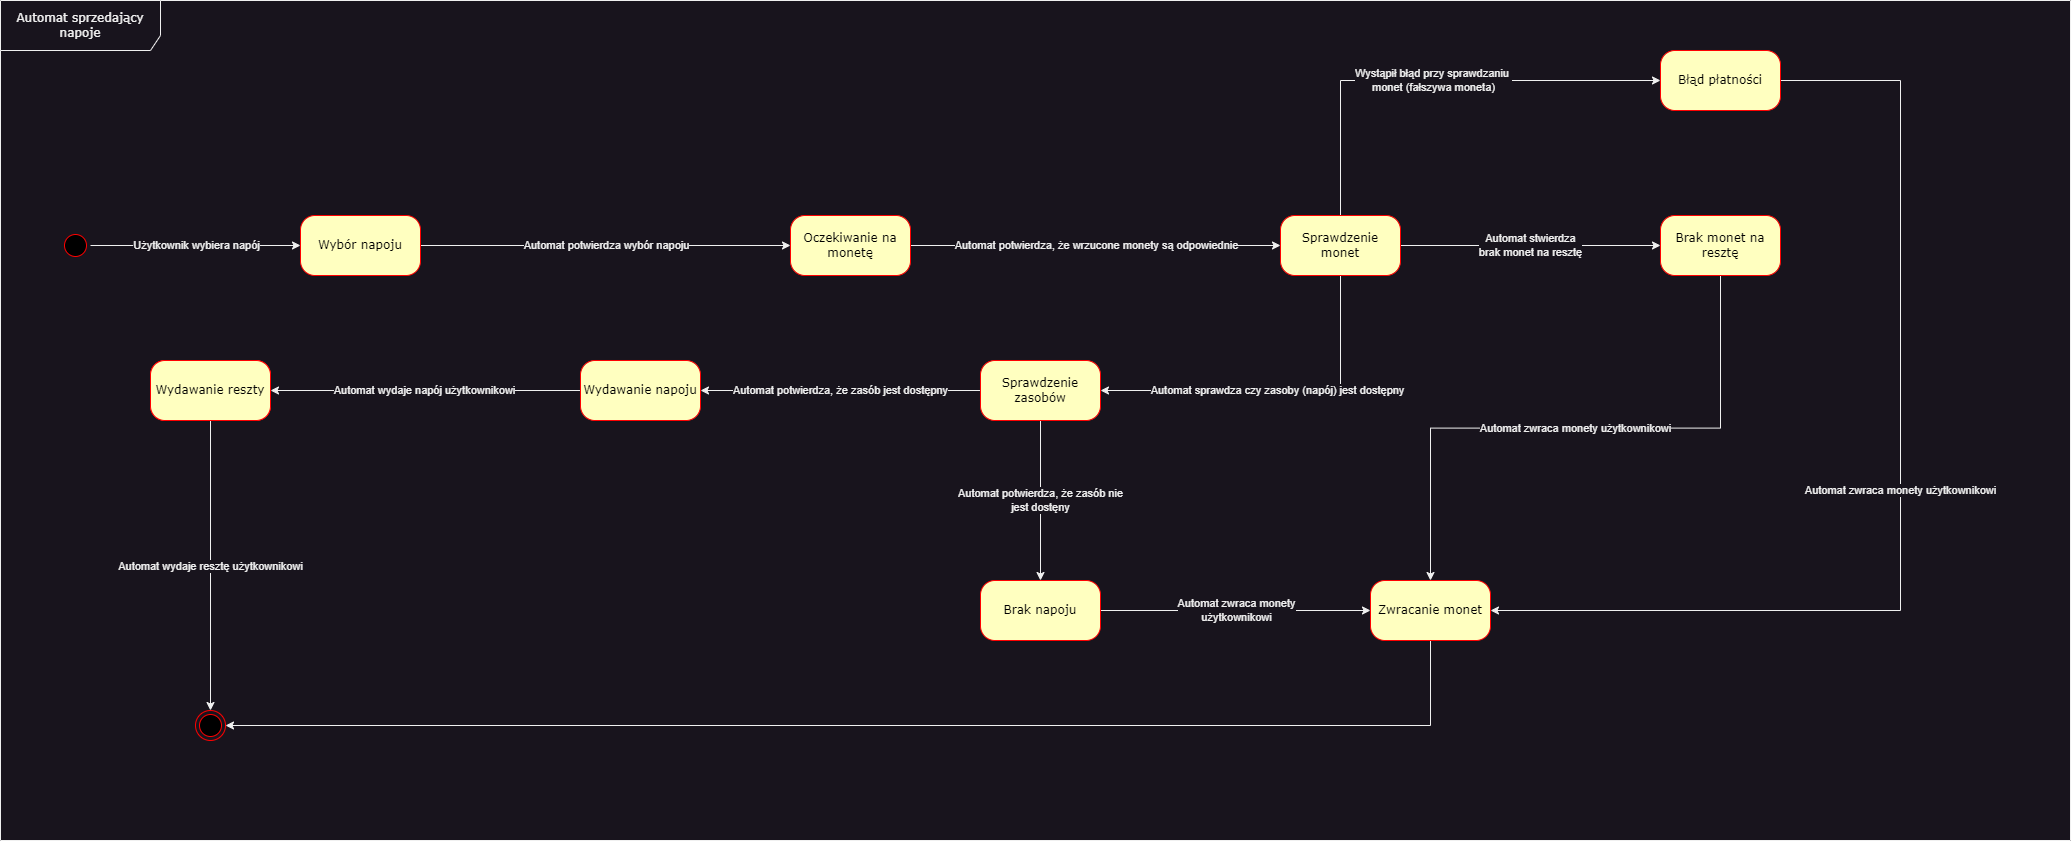

The diagram above was exported from draw.io. Its source (the exported page's mxGraphModel, read from the mxfile embedded in the PNG):
<mxGraphModel dx="2868" dy="1708" grid="1" gridSize="10" guides="1" tooltips="1" connect="1" arrows="1" fold="1" page="1" pageScale="1" pageWidth="3300" pageHeight="2339" background="none" math="0" shadow="0">
  <root>
    <mxCell id="0" />
    <mxCell id="1" parent="0" />
    <mxCell id="Dpd5IMfJytVGyGf16Ber-12" value="Użytkownik wybiera napój" style="edgeStyle=orthogonalEdgeStyle;rounded=0;orthogonalLoop=1;jettySize=auto;html=1;exitX=0.5;exitY=0;exitDx=0;exitDy=0;entryX=0;entryY=0.5;entryDx=0;entryDy=0;" edge="1" parent="1" source="382b91b5511bd0f7-1" target="382b91b5511bd0f7-6">
      <mxGeometry relative="1" as="geometry" />
    </mxCell>
    <mxCell id="382b91b5511bd0f7-1" value="" style="ellipse;html=1;shape=startState;fillColor=#000000;strokeColor=#ff0000;rounded=1;shadow=0;comic=0;labelBackgroundColor=none;fontFamily=Verdana;fontSize=12;fontColor=#000000;align=center;direction=south;" parent="1" vertex="1">
      <mxGeometry x="640" y="310" width="30" height="30" as="geometry" />
    </mxCell>
    <mxCell id="Dpd5IMfJytVGyGf16Ber-24" value="Automat potwierdza, że wrzucone monety są odpowiednie" style="edgeStyle=orthogonalEdgeStyle;rounded=0;orthogonalLoop=1;jettySize=auto;html=1;exitX=1;exitY=0.5;exitDx=0;exitDy=0;entryX=0;entryY=0.5;entryDx=0;entryDy=0;" edge="1" parent="1" source="382b91b5511bd0f7-7" target="382b91b5511bd0f7-10">
      <mxGeometry relative="1" as="geometry">
        <mxPoint x="1840" y="355" as="sourcePoint" />
        <mxPoint x="1680" y="320" as="targetPoint" />
        <Array as="points">
          <mxPoint x="1800" y="325" />
          <mxPoint x="1800" y="325" />
        </Array>
      </mxGeometry>
    </mxCell>
    <mxCell id="Dpd5IMfJytVGyGf16Ber-11" value="Automat potwierdza wybór napoju" style="edgeStyle=orthogonalEdgeStyle;rounded=0;orthogonalLoop=1;jettySize=auto;html=1;exitX=1;exitY=0.5;exitDx=0;exitDy=0;" edge="1" parent="1" source="382b91b5511bd0f7-6" target="382b91b5511bd0f7-7">
      <mxGeometry relative="1" as="geometry" />
    </mxCell>
    <mxCell id="382b91b5511bd0f7-6" value="Wybór napoju" style="rounded=1;whiteSpace=wrap;html=1;arcSize=24;fillColor=#ffffc0;strokeColor=#ff0000;shadow=0;comic=0;labelBackgroundColor=none;fontFamily=Verdana;fontSize=12;fontColor=#000000;align=center;" parent="1" vertex="1">
      <mxGeometry x="880" y="295" width="120" height="60" as="geometry" />
    </mxCell>
    <mxCell id="382b91b5511bd0f7-7" value="Oczekiwanie na monetę" style="rounded=1;whiteSpace=wrap;html=1;arcSize=24;fillColor=#ffffc0;strokeColor=#ff0000;shadow=0;comic=0;labelBackgroundColor=none;fontFamily=Verdana;fontSize=12;fontColor=#000000;align=center;" parent="1" vertex="1">
      <mxGeometry x="1370" y="295" width="120" height="60" as="geometry" />
    </mxCell>
    <mxCell id="Dpd5IMfJytVGyGf16Ber-33" value="Automat zwraca monety&lt;div&gt;użytkownikowi&lt;/div&gt;" style="edgeStyle=orthogonalEdgeStyle;rounded=0;orthogonalLoop=1;jettySize=auto;html=1;exitX=1;exitY=0.5;exitDx=0;exitDy=0;" edge="1" parent="1" source="382b91b5511bd0f7-9" target="Dpd5IMfJytVGyGf16Ber-13">
      <mxGeometry relative="1" as="geometry" />
    </mxCell>
    <mxCell id="382b91b5511bd0f7-9" value="Brak napoju" style="rounded=1;whiteSpace=wrap;html=1;arcSize=24;fillColor=#ffffc0;strokeColor=#ff0000;shadow=0;comic=0;labelBackgroundColor=none;fontFamily=Verdana;fontSize=12;fontColor=#000000;align=center;" parent="1" vertex="1">
      <mxGeometry x="1560" y="660" width="120" height="60" as="geometry" />
    </mxCell>
    <mxCell id="Dpd5IMfJytVGyGf16Ber-29" value="Automat sprawdza czy zasoby (napój) jest dostępny" style="edgeStyle=orthogonalEdgeStyle;rounded=0;orthogonalLoop=1;jettySize=auto;html=1;exitX=0.5;exitY=1;exitDx=0;exitDy=0;entryX=1;entryY=0.5;entryDx=0;entryDy=0;" edge="1" parent="1" source="382b91b5511bd0f7-10" target="Dpd5IMfJytVGyGf16Ber-26">
      <mxGeometry relative="1" as="geometry" />
    </mxCell>
    <mxCell id="Dpd5IMfJytVGyGf16Ber-35" value="Automat stwierdza&lt;div&gt;brak monet na resztę&lt;/div&gt;" style="edgeStyle=orthogonalEdgeStyle;rounded=0;orthogonalLoop=1;jettySize=auto;html=1;exitX=1;exitY=0.5;exitDx=0;exitDy=0;" edge="1" parent="1" source="382b91b5511bd0f7-10" target="Dpd5IMfJytVGyGf16Ber-34">
      <mxGeometry relative="1" as="geometry" />
    </mxCell>
    <mxCell id="Dpd5IMfJytVGyGf16Ber-39" value="Wystąpił błąd przy sprawdzaniu&amp;nbsp;&lt;div&gt;monet (fałszywa moneta)&lt;/div&gt;" style="edgeStyle=orthogonalEdgeStyle;rounded=0;orthogonalLoop=1;jettySize=auto;html=1;exitX=0.5;exitY=0;exitDx=0;exitDy=0;entryX=0;entryY=0.5;entryDx=0;entryDy=0;" edge="1" parent="1" source="382b91b5511bd0f7-10" target="Dpd5IMfJytVGyGf16Ber-14">
      <mxGeometry relative="1" as="geometry" />
    </mxCell>
    <mxCell id="382b91b5511bd0f7-10" value="Sprawdzenie monet" style="rounded=1;whiteSpace=wrap;html=1;arcSize=24;fillColor=#ffffc0;strokeColor=#ff0000;shadow=0;comic=0;labelBackgroundColor=none;fontFamily=Verdana;fontSize=12;fontColor=#000000;align=center;" parent="1" vertex="1">
      <mxGeometry x="1860" y="295" width="120" height="60" as="geometry" />
    </mxCell>
    <mxCell id="2a3bc250acf0617d-8" value="Automat sprzedający napoje" style="shape=umlFrame;whiteSpace=wrap;html=1;rounded=1;shadow=0;comic=0;labelBackgroundColor=none;strokeWidth=1;fontFamily=Verdana;fontSize=12;align=center;width=160;height=50;" parent="1" vertex="1">
      <mxGeometry x="580" y="80" width="2070" height="840" as="geometry" />
    </mxCell>
    <mxCell id="Dpd5IMfJytVGyGf16Ber-49" style="edgeStyle=orthogonalEdgeStyle;rounded=0;orthogonalLoop=1;jettySize=auto;html=1;exitX=0.5;exitY=1;exitDx=0;exitDy=0;entryX=1;entryY=0.5;entryDx=0;entryDy=0;" edge="1" parent="1" source="Dpd5IMfJytVGyGf16Ber-13" target="Dpd5IMfJytVGyGf16Ber-44">
      <mxGeometry relative="1" as="geometry" />
    </mxCell>
    <mxCell id="Dpd5IMfJytVGyGf16Ber-13" value="Zwracanie monet" style="rounded=1;whiteSpace=wrap;html=1;arcSize=24;fillColor=#ffffc0;strokeColor=#ff0000;shadow=0;comic=0;labelBackgroundColor=none;fontFamily=Verdana;fontSize=12;fontColor=#000000;align=center;" vertex="1" parent="1">
      <mxGeometry x="1950" y="660" width="120" height="60" as="geometry" />
    </mxCell>
    <mxCell id="Dpd5IMfJytVGyGf16Ber-40" value="Automat zwraca monety użytkownikowi" style="edgeStyle=orthogonalEdgeStyle;rounded=0;orthogonalLoop=1;jettySize=auto;html=1;exitX=1;exitY=0.5;exitDx=0;exitDy=0;entryX=1;entryY=0.5;entryDx=0;entryDy=0;" edge="1" parent="1" source="Dpd5IMfJytVGyGf16Ber-14" target="Dpd5IMfJytVGyGf16Ber-13">
      <mxGeometry relative="1" as="geometry">
        <Array as="points">
          <mxPoint x="2480" y="160" />
          <mxPoint x="2480" y="690" />
        </Array>
      </mxGeometry>
    </mxCell>
    <mxCell id="Dpd5IMfJytVGyGf16Ber-14" value="Błąd płatności" style="rounded=1;whiteSpace=wrap;html=1;arcSize=24;fillColor=#ffffc0;strokeColor=#ff0000;shadow=0;comic=0;labelBackgroundColor=none;fontFamily=Verdana;fontSize=12;fontColor=#000000;align=center;" vertex="1" parent="1">
      <mxGeometry x="2240" y="130" width="120" height="60" as="geometry" />
    </mxCell>
    <mxCell id="Dpd5IMfJytVGyGf16Ber-31" value="Automat potwierdza, że zasób jest dostępny" style="edgeStyle=orthogonalEdgeStyle;rounded=0;orthogonalLoop=1;jettySize=auto;html=1;exitX=0;exitY=0.5;exitDx=0;exitDy=0;entryX=1;entryY=0.5;entryDx=0;entryDy=0;" edge="1" parent="1" source="Dpd5IMfJytVGyGf16Ber-26" target="Dpd5IMfJytVGyGf16Ber-30">
      <mxGeometry relative="1" as="geometry" />
    </mxCell>
    <mxCell id="Dpd5IMfJytVGyGf16Ber-32" value="Automat potwierdza, że zasób nie&lt;div&gt;jest dostęny&lt;/div&gt;" style="edgeStyle=orthogonalEdgeStyle;rounded=0;orthogonalLoop=1;jettySize=auto;html=1;exitX=0.5;exitY=1;exitDx=0;exitDy=0;entryX=0.5;entryY=0;entryDx=0;entryDy=0;" edge="1" parent="1" source="Dpd5IMfJytVGyGf16Ber-26" target="382b91b5511bd0f7-9">
      <mxGeometry relative="1" as="geometry" />
    </mxCell>
    <mxCell id="Dpd5IMfJytVGyGf16Ber-26" value="Sprawdzenie zasobów" style="rounded=1;whiteSpace=wrap;html=1;arcSize=24;fillColor=#ffffc0;strokeColor=#ff0000;shadow=0;comic=0;labelBackgroundColor=none;fontFamily=Verdana;fontSize=12;fontColor=#000000;align=center;" vertex="1" parent="1">
      <mxGeometry x="1560" y="440" width="120" height="60" as="geometry" />
    </mxCell>
    <mxCell id="Dpd5IMfJytVGyGf16Ber-42" value="Automat wydaje napój użytkownikowi" style="edgeStyle=orthogonalEdgeStyle;rounded=0;orthogonalLoop=1;jettySize=auto;html=1;exitX=0;exitY=0.5;exitDx=0;exitDy=0;entryX=1;entryY=0.5;entryDx=0;entryDy=0;" edge="1" parent="1" source="Dpd5IMfJytVGyGf16Ber-30" target="Dpd5IMfJytVGyGf16Ber-45">
      <mxGeometry relative="1" as="geometry">
        <mxPoint x="800.0000000000259" y="470" as="targetPoint" />
        <Array as="points" />
      </mxGeometry>
    </mxCell>
    <mxCell id="Dpd5IMfJytVGyGf16Ber-30" value="Wydawanie napoju" style="rounded=1;whiteSpace=wrap;html=1;arcSize=24;fillColor=#ffffc0;strokeColor=#ff0000;shadow=0;comic=0;labelBackgroundColor=none;fontFamily=Verdana;fontSize=12;fontColor=#000000;align=center;" vertex="1" parent="1">
      <mxGeometry x="1160" y="440" width="120" height="60" as="geometry" />
    </mxCell>
    <mxCell id="Dpd5IMfJytVGyGf16Ber-37" value="Automat zwraca monety użytkownikowi" style="edgeStyle=orthogonalEdgeStyle;rounded=0;orthogonalLoop=1;jettySize=auto;html=1;exitX=0.5;exitY=1;exitDx=0;exitDy=0;entryX=0.5;entryY=0;entryDx=0;entryDy=0;" edge="1" parent="1" source="Dpd5IMfJytVGyGf16Ber-34" target="Dpd5IMfJytVGyGf16Ber-13">
      <mxGeometry relative="1" as="geometry" />
    </mxCell>
    <mxCell id="Dpd5IMfJytVGyGf16Ber-34" value="Brak monet na resztę" style="rounded=1;whiteSpace=wrap;html=1;arcSize=24;fillColor=#ffffc0;strokeColor=#ff0000;shadow=0;comic=0;labelBackgroundColor=none;fontFamily=Verdana;fontSize=12;fontColor=#000000;align=center;" vertex="1" parent="1">
      <mxGeometry x="2240" y="295" width="120" height="60" as="geometry" />
    </mxCell>
    <mxCell id="Dpd5IMfJytVGyGf16Ber-44" value="" style="ellipse;html=1;shape=endState;fillColor=#000000;strokeColor=#ff0000;rounded=1;shadow=0;comic=0;labelBackgroundColor=none;fontFamily=Verdana;fontSize=12;fontColor=#000000;align=center;" vertex="1" parent="1">
      <mxGeometry x="775" y="790" width="30" height="30" as="geometry" />
    </mxCell>
    <mxCell id="Dpd5IMfJytVGyGf16Ber-45" value="Wydawanie reszty" style="rounded=1;whiteSpace=wrap;html=1;arcSize=24;fillColor=#ffffc0;strokeColor=#ff0000;shadow=0;comic=0;labelBackgroundColor=none;fontFamily=Verdana;fontSize=12;fontColor=#000000;align=center;" vertex="1" parent="1">
      <mxGeometry x="730" y="440" width="120" height="60" as="geometry" />
    </mxCell>
    <mxCell id="Dpd5IMfJytVGyGf16Ber-48" value="Automat wydaje resztę użytkownikowi" style="edgeStyle=orthogonalEdgeStyle;rounded=0;orthogonalLoop=1;jettySize=auto;html=1;exitX=0.5;exitY=1;exitDx=0;exitDy=0;entryX=0.5;entryY=0;entryDx=0;entryDy=0;" edge="1" parent="1" source="Dpd5IMfJytVGyGf16Ber-47" target="Dpd5IMfJytVGyGf16Ber-44">
      <mxGeometry relative="1" as="geometry">
        <mxPoint x="790" y="665" as="targetPoint" />
      </mxGeometry>
    </mxCell>
    <mxCell id="Dpd5IMfJytVGyGf16Ber-47" value="Wydawanie reszty" style="rounded=1;whiteSpace=wrap;html=1;arcSize=24;fillColor=#ffffc0;strokeColor=#ff0000;shadow=0;comic=0;labelBackgroundColor=none;fontFamily=Verdana;fontSize=12;fontColor=#000000;align=center;" vertex="1" parent="1">
      <mxGeometry x="730" y="440" width="120" height="60" as="geometry" />
    </mxCell>
  </root>
</mxGraphModel>